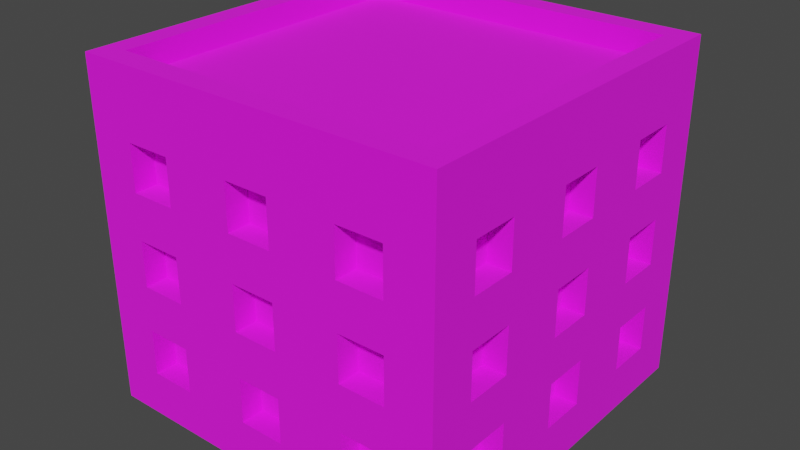 # Source: Building_2_Red_.blend  (saved by Blender 3.3.6; exported with 4.5.12 LTS)
import bpy
from mathutils import Matrix  # noqa: F401  (used for matrix-valued properties, if any)

bpy.ops.wm.read_factory_settings(use_empty=True)
scene = bpy.context.scene
scene.name = 'Scene'

# ---- collections
col_collection = bpy.data.collections.new('Collection'); scene.collection.children.link(col_collection)

# ---- images (referenced by path relative to the original .blend; pixels are not part of the script)
import os
ASSET_DIR = os.environ.get("B2B_ASSET_DIR", "")  # directory of the original .blend (textures are referenced by path, not embedded)
HERE = os.path.dirname(os.path.abspath(__file__))  # packed textures are extracted next to this script under _unpacked/

def load_image(name, relpath, width, height, colorspace="sRGB"):
    """Load a texture the original file referenced (path relative to the .blend, or extracted next to this script)."""
    p = next((c for c in (os.path.join(HERE, relpath), os.path.join(ASSET_DIR, relpath)) if relpath and os.path.exists(c)), "")
    if p:
        img = bpy.data.images.load(p, check_existing=True)
        img.name = name
    else:  # same state as the original file: an image datablock whose file is absent (Cycles renders it pink)
        img = bpy.data.images.new(name, width, height)
        img.source = "FILE"
        img.filepath = "//" + (relpath or name)
    img.colorspace_settings.name = colorspace
    return img
img_color_png = load_image('Color.png', 'Color.png', 1024, 1024, 'sRGB')

# ---- materials (node trees are filled in below, after node groups)
mat_texture = bpy.data.materials.new('Texture')
mat_texture.use_transparent_shadow = False

# ---- material node trees
mat_texture.use_nodes = True; mat_texture.node_tree.nodes.clear()
_N = mat_texture.node_tree.nodes; _L = mat_texture.node_tree.links
n0 = _N.new('ShaderNodeBsdfPrincipled'); n0.name = 'Principled BSDF'; n0.location = (10, 300)
n0.distribution = 'GGX'
n0.subsurface_method = 'RANDOM_WALK_SKIN'
n0.inputs[2].default_value = 1.0
n0.inputs[3].default_value = 1.45
n0.inputs[27].default_value = (0.0, 0.0, 0.0, 1.0)
n0.inputs[28].default_value = 1.0
n1 = _N.new('ShaderNodeOutputMaterial'); n1.name = 'Material Output'; n1.location = (300, 300)
n2 = _N.new('ShaderNodeTexImage'); n2.name = 'Image Texture'; n2.location = (-280, 280)
n2.image = img_color_png
_L.new(n0.outputs[0], n1.inputs[0])
_L.new(n2.outputs[0], n0.inputs[0])
n1.is_active_output = True

# ---- world
world_world = bpy.data.worlds.new('World'); scene.world = world_world
world_world.use_nodes = True; world_world.node_tree.nodes.clear()
_N = world_world.node_tree.nodes; _L = world_world.node_tree.links
n0 = _N.new('ShaderNodeOutputWorld'); n0.name = 'World Output'; n0.location = (300, 300)
n1 = _N.new('ShaderNodeBackground'); n1.name = 'Background'; n1.location = (10, 300)
n1.inputs[0].default_value = (0.05088, 0.05088, 0.05088, 1.0)
_L.new(n1.outputs[0], n0.inputs[0])
n0.is_active_output = True
world_world.color = (0.05088, 0.05088, 0.05088)
world_world.use_sun_shadow = False
world_world.sun_shadow_jitter_overblur = 0.0

# ---- meshes
me_cube_145 = bpy.data.meshes.new('Cube.145')
me_cube_145.from_pydata([(-0.8, -0.8, 0.0), (-0.7, -0.7, 1.4), (0.0, -0.8, 0.0), (0.0, -0.7, 1.4), (-0.8, 0.0, 0.0), (-0.7, 0.0, 1.4), (-0.4, -0.7, 1.0), (-0.4, -0.7, 1.2), (-0.6, -0.7, 1.0), (-0.7, -0.4, 1.0), (-0.7, -0.4, 1.2), (-0.6, -0.7, 1.2), (-0.4, -0.7, 0.6), (-0.4, -0.7, 0.8), (-0.6, -0.7, 0.6), (-0.7, -0.6, 1.0), (-0.7, -0.6, 1.2), (-0.6, -0.7, 0.8), (-0.4, -0.7, 0.2), (-0.4, -0.7, 0.4), (-0.6, -0.7, 0.2), (-0.6, -0.7, 0.4), (-0.6, -0.8, 1.0), (-0.6, -0.8, 1.2), (-0.4, -0.8, 0.6), (-0.4, -0.8, 0.8), (-0.4, -0.8, 1.0), (-0.4, -0.8, 1.2), (0.0, -0.8, 0.2), (-0.7, -0.4, 0.6), (-0.7, -0.4, 0.8), (0.0, -0.8, 0.4), (-0.1, -0.8, 0.4), (-0.1, -0.8, 0.6), (0.0, -0.8, 0.6), (-0.7, -0.6, 0.6), (-0.7, -0.6, 0.8), (0.0, -0.8, 0.8), (-0.1, -0.8, 0.8), (-0.1, -0.8, 1.0), (0.0, -0.8, 1.0), (0.0, -0.8, 1.2), (-0.1, -0.8, 1.2), (-0.1, -0.8, 0.2), (-0.6, -0.8, 0.2), (-0.6, -0.8, 0.4), (-0.6, -0.8, 0.6), (-0.6, -0.8, 0.8), (-0.4, -0.8, 0.4), (-0.7, -0.4, 0.2), (-0.4, -0.8, 0.2), (-0.7, -0.4, 0.4), (-0.5, -0.8, 0.4), (-0.5, -0.8, 0.6), (-0.7, -0.6, 0.2), (-0.7, -0.6, 0.4), (-0.8, -0.6, 0.2), (-0.8, -0.6, 0.4), (-0.8, -0.6, 0.6), (-0.8, -0.6, 1.0), (-0.8, -0.6, 0.8), (-0.8, -0.6, 1.2), (-0.8, -0.4, 0.6), (-0.8, -0.1, 1.2), (-0.8, -0.4, 1.0), (-0.8, -0.4, 1.2), (-0.8, -0.4, 0.8), (-0.8, -0.4, 0.2), (-0.8, -0.1, 0.4), (-0.8, -0.1, 0.6), (-0.8, -0.4, 0.4), (-0.8, -0.1, 0.2), (-0.8, -0.1, 1.0), (-0.8, -0.1, 0.8), (-0.8, 0.0, 0.8), (-0.8, 0.0, 1.0), (-0.8, 0.0, 1.2), (-0.8, 0.0, 0.2), (-0.8, 0.0, 0.4), (-0.8, 0.0, 0.6), (-0.7, -0.1, 1.2), (-0.7, -0.1, 0.4), (-0.7, -0.1, 0.6), (-0.7, -0.1, 0.2), (-0.7, -0.1, 1.0), (-0.7, -0.1, 0.8), (-0.7, 0.0, 0.8), (-0.7, 0.0, 1.0), (-0.7, 0.0, 1.2), (-0.7, 0.0, 0.2), (-0.7, 0.0, 0.4), (-0.7, 0.0, 0.6), (0.0, -0.7, 0.2), (0.0, -0.7, 0.4), (-0.1, -0.7, 0.4), (-0.1, -0.7, 0.6), (0.0, -0.7, 0.6), (0.0, -0.7, 0.8), (-0.1, -0.7, 0.8), (-0.1, -0.7, 1.0), (0.0, -0.7, 1.0), (0.0, -0.7, 1.2), (-0.1, -0.7, 1.2), (-0.1, -0.7, 0.2), (0.8, -0.8, 0.0), (0.7, -0.7, 1.4), (0.8, 0.0, 0.0), (0.7, 0.0, 1.4), (0.4, -0.7, 1.0), (0.4, -0.7, 1.2), (0.6, -0.7, 1.0), (0.7, -0.4, 1.0), (0.7, -0.4, 1.2), (0.6, -0.7, 1.2), (0.4, -0.7, 0.6), (0.4, -0.7, 0.8), (0.6, -0.7, 0.6), (0.7, -0.6, 1.0), (0.7, -0.6, 1.2), (0.6, -0.7, 0.8), (0.4, -0.7, 0.2), (0.4, -0.7, 0.4), (0.6, -0.7, 0.2), (0.6, -0.7, 0.4), (0.6, -0.8, 1.0), (0.6, -0.8, 1.2), (0.4, -0.8, 0.6), (0.4, -0.8, 0.8), (0.4, -0.8, 1.0), (0.4, -0.8, 1.2), (0.7, -0.4, 0.6), (0.7, -0.4, 0.8), (0.1, -0.8, 0.4), (0.1, -0.8, 0.6), (0.7, -0.6, 0.6), (0.7, -0.6, 0.8), (0.1, -0.8, 0.8), (0.1, -0.8, 1.0), (0.1, -0.8, 1.2), (0.1, -0.8, 0.2), (0.6, -0.8, 0.2), (0.6, -0.8, 0.4), (0.6, -0.8, 0.6), (0.6, -0.8, 0.8), (0.4, -0.8, 0.4), (0.7, -0.4, 0.2), (0.4, -0.8, 0.2), (0.7, -0.4, 0.4), (0.5, -0.8, 0.4), (0.5, -0.8, 0.6), (0.7, -0.6, 0.2), (0.7, -0.6, 0.4), (0.8, -0.6, 0.2), (0.8, -0.6, 0.4), (0.8, -0.6, 0.6), (0.8, -0.6, 1.0), (0.8, -0.6, 0.8), (0.8, -0.6, 1.2), (0.8, -0.4, 0.6), (0.8, -0.1, 1.2), (0.8, -0.4, 1.0), (0.8, -0.4, 1.2), (0.8, -0.4, 0.8), (0.8, -0.4, 0.2), (0.8, -0.1, 0.4), (0.8, -0.1, 0.6), (0.8, -0.4, 0.4), (0.8, -0.1, 0.2), (0.8, -0.1, 1.0), (0.8, -0.1, 0.8), (0.8, 0.0, 0.8), (0.8, 0.0, 1.0), (0.8, 0.0, 1.2), (0.8, 0.0, 0.2), (0.8, 0.0, 0.4), (0.8, 0.0, 0.6), (0.7, -0.1, 1.2), (0.7, -0.1, 0.4), (0.7, -0.1, 0.6), (0.7, -0.1, 0.2), (0.7, -0.1, 1.0), (0.7, -0.1, 0.8), (0.7, 0.0, 0.8), (0.7, 0.0, 1.0), (0.7, 0.0, 1.2), (0.7, 0.0, 0.2), (0.7, 0.0, 0.4), (0.7, 0.0, 0.6), (0.1, -0.7, 0.4), (0.1, -0.7, 0.6), (0.1, -0.7, 0.8), (0.1, -0.7, 1.0), (0.1, -0.7, 1.2), (0.1, -0.7, 0.2), (-0.8, 0.8, 0.0), (-0.7, 0.7, 1.4), (0.0, 0.8, 0.0), (0.0, 0.7, 1.4), (-0.4, 0.7, 1.0), (-0.4, 0.7, 1.2), (-0.6, 0.7, 1.0), (-0.7, 0.4, 1.0), (-0.7, 0.4, 1.2), (-0.6, 0.7, 1.2), (-0.4, 0.7, 0.6), (-0.4, 0.7, 0.8), (-0.6, 0.7, 0.6), (-0.7, 0.6, 1.0), (-0.7, 0.6, 1.2), (-0.6, 0.7, 0.8), (-0.4, 0.7, 0.2), (-0.4, 0.7, 0.4), (-0.6, 0.7, 0.2), (-0.6, 0.7, 0.4), (-0.6, 0.8, 1.0), (-0.6, 0.8, 1.2), (-0.4, 0.8, 0.6), (-0.4, 0.8, 0.8), (-0.4, 0.8, 1.0), (-0.4, 0.8, 1.2), (0.0, 0.8, 0.2), (-0.7, 0.4, 0.6), (-0.7, 0.4, 0.8), (0.0, 0.8, 0.4), (-0.1, 0.8, 0.4), (-0.1, 0.8, 0.6), (0.0, 0.8, 0.6), (-0.7, 0.6, 0.6), (-0.7, 0.6, 0.8), (0.0, 0.8, 0.8), (-0.1, 0.8, 0.8), (-0.1, 0.8, 1.0), (0.0, 0.8, 1.0), (0.0, 0.8, 1.2), (-0.1, 0.8, 1.2), (-0.1, 0.8, 0.2), (-0.6, 0.8, 0.2), (-0.6, 0.8, 0.4), (-0.6, 0.8, 0.6), (-0.6, 0.8, 0.8), (-0.4, 0.8, 0.4), (-0.7, 0.4, 0.2), (-0.4, 0.8, 0.2), (-0.7, 0.4, 0.4), (-0.5, 0.8, 0.4), (-0.5, 0.8, 0.6), (-0.7, 0.6, 0.2), (-0.7, 0.6, 0.4), (-0.8, 0.6, 0.2), (-0.8, 0.6, 0.4), (-0.8, 0.6, 0.6), (-0.8, 0.6, 1.0), (-0.8, 0.6, 0.8), (-0.8, 0.6, 1.2), (-0.8, 0.4, 0.6), (-0.8, 0.1, 1.2), (-0.8, 0.4, 1.0), (-0.8, 0.4, 1.2), (-0.8, 0.4, 0.8), (-0.8, 0.4, 0.2), (-0.8, 0.1, 0.4), (-0.8, 0.1, 0.6), (-0.8, 0.4, 0.4), (-0.8, 0.1, 0.2), (-0.8, 0.1, 1.0), (-0.8, 0.1, 0.8), (-0.7, 0.1, 1.2), (-0.7, 0.1, 0.4), (-0.7, 0.1, 0.6), (-0.7, 0.1, 0.2), (-0.7, 0.1, 1.0), (-0.7, 0.1, 0.8), (0.0, 0.7, 0.2), (0.0, 0.7, 0.4), (-0.1, 0.7, 0.4), (-0.1, 0.7, 0.6), (0.0, 0.7, 0.6), (0.0, 0.7, 0.8), (-0.1, 0.7, 0.8), (-0.1, 0.7, 1.0), (0.0, 0.7, 1.0), (0.0, 0.7, 1.2), (-0.1, 0.7, 1.2), (-0.1, 0.7, 0.2), (0.8, 0.8, 0.0), (0.7, 0.7, 1.4), (0.4, 0.7, 1.0), (0.4, 0.7, 1.2), (0.6, 0.7, 1.0), (0.7, 0.4, 1.0), (0.7, 0.4, 1.2), (0.6, 0.7, 1.2), (0.4, 0.7, 0.6), (0.4, 0.7, 0.8), (0.6, 0.7, 0.6), (0.7, 0.6, 1.0), (0.7, 0.6, 1.2), (0.6, 0.7, 0.8), (0.4, 0.7, 0.2), (0.4, 0.7, 0.4), (0.6, 0.7, 0.2), (0.6, 0.7, 0.4), (0.6, 0.8, 1.0), (0.6, 0.8, 1.2), (0.4, 0.8, 0.6), (0.4, 0.8, 0.8), (0.4, 0.8, 1.0), (0.4, 0.8, 1.2), (0.7, 0.4, 0.6), (0.7, 0.4, 0.8), (0.1, 0.8, 0.4), (0.1, 0.8, 0.6), (0.7, 0.6, 0.6), (0.7, 0.6, 0.8), (0.1, 0.8, 0.8), (0.1, 0.8, 1.0), (0.1, 0.8, 1.2), (0.1, 0.8, 0.2), (0.6, 0.8, 0.2), (0.6, 0.8, 0.4), (0.6, 0.8, 0.6), (0.6, 0.8, 0.8), (0.4, 0.8, 0.4), (0.7, 0.4, 0.2), (0.4, 0.8, 0.2), (0.7, 0.4, 0.4), (0.5, 0.8, 0.4), (0.5, 0.8, 0.6), (0.7, 0.6, 0.2), (0.7, 0.6, 0.4), (0.8, 0.6, 0.2), (0.8, 0.6, 0.4), (0.8, 0.6, 0.6), (0.8, 0.6, 1.0), (0.8, 0.6, 0.8), (0.8, 0.6, 1.2), (0.8, 0.4, 0.6), (0.8, 0.1, 1.2), (0.8, 0.4, 1.0), (0.8, 0.4, 1.2), (0.8, 0.4, 0.8), (0.8, 0.4, 0.2), (0.8, 0.1, 0.4), (0.8, 0.1, 0.6), (0.8, 0.4, 0.4), (0.8, 0.1, 0.2), (0.8, 0.1, 1.0), (0.8, 0.1, 0.8), (0.7, 0.1, 1.2), (0.7, 0.1, 0.4), (0.7, 0.1, 0.6), (0.7, 0.1, 0.2), (0.7, 0.1, 1.0), (0.7, 0.1, 0.8), (0.1, 0.7, 0.4), (0.1, 0.7, 0.6), (0.1, 0.7, 0.8), (0.1, 0.7, 1.0), (0.1, 0.7, 1.2), (0.1, 0.7, 0.2), (-0.8, -0.8, 1.4), (0.0, -0.8, 1.4), (-0.8, 0.0, 1.4), (0.8, -0.8, 1.4), (0.8, 0.0, 1.4), (-0.8, 0.8, 1.4), (0.0, 0.8, 1.4), (0.8, 0.8, 1.4), (-0.8, -0.8, 1.5), (1.738e-08, -0.8, 1.5), (-0.8, 0.0, 1.5), (0.8, -0.8, 1.5), (0.8, 0.0, 1.5), (-0.8, 0.8, 1.5), (1.738e-08, 0.8, 1.5), (0.8, 0.8, 1.5), (-0.7, -0.7, 1.5), (1.738e-08, -0.7, 1.5), (-0.7, 0.0, 1.5), (0.7, -0.7, 1.5), (0.7, 0.0, 1.5), (-0.7, 0.7, 1.5), (1.738e-08, 0.7, 1.5), (0.7, 0.7, 1.5)], [], [(25, 26, 22, 23, 360, 0, 2, 28, 43, 32, 31, 34, 33, 24, 53, 52, 48, 50, 44, 45, 46, 47), (41, 361, 360, 23, 27, 26, 25, 24, 33, 38, 37, 40, 39, 42), (52, 53, 46, 45), (69, 79, 78, 68, 70, 57, 58, 62, 66, 64, 65, 61, 360, 362, 76, 63, 72, 75, 74, 73), (4, 0, 360, 61, 59, 64, 66, 60, 58, 57, 56, 67, 70, 68, 71, 77), (7, 6, 26, 27), (8, 11, 23, 22), (8, 6, 7, 11), (26, 6, 8, 22), (23, 11, 7, 27), (13, 12, 24, 25), (14, 17, 47, 46), (14, 12, 13, 17), (53, 24, 12, 14, 46), (17, 13, 25, 47), (19, 18, 50, 48), (20, 21, 45, 44), (20, 18, 19, 21), (50, 18, 20, 44), (21, 19, 48, 52, 45), (9, 10, 65, 64), (9, 15, 16, 10), (16, 15, 59, 61), (15, 9, 64, 59), (10, 16, 61, 65), (29, 30, 66, 62), (29, 35, 36, 30), (36, 35, 58, 60), (35, 29, 62, 58), (30, 36, 60, 66), (49, 51, 70, 67), (49, 54, 55, 51), (55, 54, 56, 57), (56, 54, 49, 67), (51, 55, 57, 70), (69, 73, 85, 82), (77, 71, 83, 89), (73, 74, 86, 85), (72, 63, 80, 84), (71, 68, 81, 83), (68, 78, 90, 81), (63, 76, 88, 80), (75, 72, 84, 87), (79, 69, 82, 91), (84, 80, 88, 87), (82, 85, 86, 91), (83, 81, 90, 89), (33, 34, 96, 95), (37, 38, 98, 97), (42, 39, 99, 102), (32, 43, 103, 94), (41, 42, 102, 101), (38, 33, 95, 98), (39, 40, 100, 99), (43, 28, 92, 103), (31, 32, 94, 93), (99, 100, 101, 102), (97, 98, 95, 96), (94, 103, 92, 93), (127, 143, 142, 141, 140, 146, 144, 148, 149, 126, 133, 34, 31, 132, 139, 28, 2, 104, 363, 125, 124, 128), (41, 138, 137, 40, 37, 136, 133, 126, 127, 128, 129, 125, 363, 361), (148, 141, 142, 149), (165, 169, 170, 171, 168, 159, 172, 364, 363, 157, 161, 160, 162, 158, 154, 153, 166, 164, 174, 175), (106, 173, 167, 164, 166, 163, 152, 153, 154, 156, 162, 160, 155, 157, 363, 104), (109, 129, 128, 108), (110, 124, 125, 113), (110, 113, 109, 108), (128, 124, 110, 108), (125, 129, 109, 113), (115, 127, 126, 114), (116, 142, 143, 119), (116, 119, 115, 114), (149, 142, 116, 114, 126), (119, 143, 127, 115), (121, 144, 146, 120), (122, 140, 141, 123), (122, 123, 121, 120), (146, 140, 122, 120), (123, 141, 148, 144, 121), (111, 160, 161, 112), (111, 112, 118, 117), (118, 157, 155, 117), (117, 155, 160, 111), (112, 161, 157, 118), (130, 158, 162, 131), (130, 131, 135, 134), (135, 156, 154, 134), (134, 154, 158, 130), (131, 162, 156, 135), (145, 163, 166, 147), (145, 147, 151, 150), (151, 153, 152, 150), (152, 163, 145, 150), (147, 166, 153, 151), (165, 178, 181, 169), (173, 185, 179, 167), (169, 181, 182, 170), (168, 180, 176, 159), (167, 179, 177, 164), (164, 177, 186, 174), (159, 176, 184, 172), (171, 183, 180, 168), (175, 187, 178, 165), (180, 183, 184, 176), (178, 187, 182, 181), (179, 185, 186, 177), (133, 189, 96, 34), (37, 97, 190, 136), (138, 192, 191, 137), (132, 188, 193, 139), (41, 101, 192, 138), (136, 190, 189, 133), (137, 191, 100, 40), (139, 193, 92, 28), (31, 93, 188, 132), (191, 192, 101, 100), (97, 96, 189, 190), (188, 93, 92, 193), (217, 239, 238, 237, 236, 242, 240, 244, 245, 216, 225, 226, 223, 224, 235, 220, 196, 194, 365, 215, 214, 218), (233, 234, 231, 232, 229, 230, 225, 216, 217, 218, 219, 215, 365, 366), (244, 237, 238, 245), (261, 265, 74, 75, 264, 255, 76, 362, 365, 253, 257, 256, 258, 254, 250, 249, 262, 260, 78, 79), (4, 77, 263, 260, 262, 259, 248, 249, 250, 252, 258, 256, 251, 253, 365, 194), (199, 219, 218, 198), (200, 214, 215, 203), (200, 203, 199, 198), (218, 214, 200, 198), (215, 219, 199, 203), (205, 217, 216, 204), (206, 238, 239, 209), (206, 209, 205, 204), (245, 238, 206, 204, 216), (209, 239, 217, 205), (211, 240, 242, 210), (212, 236, 237, 213), (212, 213, 211, 210), (242, 236, 212, 210), (213, 237, 244, 240, 211), (201, 256, 257, 202), (201, 202, 208, 207), (208, 253, 251, 207), (207, 251, 256, 201), (202, 257, 253, 208), (221, 254, 258, 222), (221, 222, 228, 227), (228, 252, 250, 227), (227, 250, 254, 221), (222, 258, 252, 228), (241, 259, 262, 243), (241, 243, 247, 246), (247, 249, 248, 246), (248, 259, 241, 246), (243, 262, 249, 247), (261, 268, 271, 265), (77, 89, 269, 263), (265, 271, 86, 74), (264, 270, 266, 255), (263, 269, 267, 260), (260, 267, 90, 78), (255, 266, 88, 76), (75, 87, 270, 264), (79, 91, 268, 261), (270, 87, 88, 266), (268, 91, 86, 271), (269, 89, 90, 267), (225, 275, 276, 226), (229, 277, 278, 230), (234, 282, 279, 231), (224, 274, 283, 235), (233, 281, 282, 234), (230, 278, 275, 225), (231, 279, 280, 232), (235, 283, 272, 220), (223, 273, 274, 224), (279, 282, 281, 280), (277, 276, 275, 278), (274, 273, 272, 283), (305, 306, 302, 303, 367, 284, 196, 220, 317, 310, 223, 226, 311, 304, 327, 326, 322, 324, 318, 319, 320, 321), (233, 366, 367, 303, 307, 306, 305, 304, 311, 314, 229, 232, 315, 316), (326, 327, 320, 319), (343, 175, 174, 342, 344, 331, 332, 336, 340, 338, 339, 335, 367, 364, 172, 337, 346, 171, 170, 347), (106, 284, 367, 335, 333, 338, 340, 334, 332, 331, 330, 341, 344, 342, 345, 173), (287, 286, 306, 307), (288, 291, 303, 302), (288, 286, 287, 291), (306, 286, 288, 302), (303, 291, 287, 307), (293, 292, 304, 305), (294, 297, 321, 320), (294, 292, 293, 297), (327, 304, 292, 294, 320), (297, 293, 305, 321), (299, 298, 324, 322), (300, 301, 319, 318), (300, 298, 299, 301), (324, 298, 300, 318), (301, 299, 322, 326, 319), (289, 290, 339, 338), (289, 295, 296, 290), (296, 295, 333, 335), (295, 289, 338, 333), (290, 296, 335, 339), (308, 309, 340, 336), (308, 312, 313, 309), (313, 312, 332, 334), (312, 308, 336, 332), (309, 313, 334, 340), (323, 325, 344, 341), (323, 328, 329, 325), (329, 328, 330, 331), (330, 328, 323, 341), (325, 329, 331, 344), (343, 347, 353, 350), (173, 345, 351, 185), (347, 170, 182, 353), (346, 337, 348, 352), (345, 342, 349, 351), (342, 174, 186, 349), (337, 172, 184, 348), (171, 346, 352, 183), (175, 343, 350, 187), (352, 348, 184, 183), (350, 353, 182, 187), (351, 349, 186, 185), (311, 226, 276, 355), (229, 314, 356, 277), (316, 315, 357, 358), (310, 317, 359, 354), (233, 316, 358, 281), (314, 311, 355, 356), (315, 232, 280, 357), (317, 220, 272, 359), (223, 310, 354, 273), (357, 280, 281, 358), (277, 356, 355, 276), (354, 359, 272, 273), (5, 1, 3, 105, 107, 285, 197, 195), (360, 361, 369, 368), (380, 379, 371, 372, 375, 383), (107, 105, 379, 380), (364, 367, 375, 372), (105, 3, 377, 379), (381, 382, 383, 375, 374, 373), (376, 378, 381, 373, 370, 368), (377, 376, 368, 369, 371, 379), (1, 5, 378, 376), (361, 363, 371, 369), (195, 197, 382, 381), (362, 360, 368, 370), (5, 195, 381, 378), (366, 365, 373, 374), (363, 364, 372, 371), (197, 285, 383, 382), (285, 107, 380, 383), (3, 1, 376, 377), (365, 362, 370, 373), (367, 366, 374, 375)])
_uv = me_cube_145.uv_layers.new(name='UVMap')
_uv.uv.foreach_set('vector', [0.2303, 0.9131, 0.2303, 0.9131, 0.2303, 0.9131, 0.2303, 0.9131, 0.2303, 0.9131, 0.2303, 0.9131, 0.2303, 0.9131, 0.2303, 0.9131, 0.2303, 0.9131, 0.2303, 0.9131, 0.2303, 0.9131, 0.2303, 0.9131, 0.2303, 0.9131, 0.2303, 0.9131, 0.2303, 0.9131, 0.2303, 0.9131, 0.2303, 0.9131, 0.2303, 0.9131, 0.2303, 0.9131, 0.2303, 0.9131, 0.2303, 0.9131, 0.2303, 0.9131, 0.2303, 0.9131, 0.2303, 0.9131, 0.2303, 0.9131, 0.2303, 0.9131, 0.2303, 0.9131, 0.2303, 0.9131, 0.2303, 0.9131, 0.2303, 0.9131, 0.2303, 0.9131, 0.2303, 0.9131, 0.2303, 0.9131, 0.2303, 0.9131, 0.2303, 0.9131, 0.2303, 0.9131, 0.2303, 0.9131, 0.2303, 0.9131, 0.2303, 0.9131, 0.2303, 0.9131, 0.2303, 0.9131, 0.2303, 0.9131, 0.2303, 0.9131, 0.2303, 0.9131, 0.2303, 0.9131, 0.2303, 0.9131, 0.2303, 0.9131, 0.2303, 0.9131, 0.2303, 0.9131, 0.2303, 0.9131, 0.2303, 0.9131, 0.2303, 0.9131, 0.2303, 0.9131, 0.2303, 0.9131, 0.2303, 0.9131, 0.2303, 0.9131, 0.2303, 0.9131, 0.2303, 0.9131, 0.2303, 0.9131, 0.2303, 0.9131, 0.2303, 0.9131, 0.2303, 0.9131, 0.2303, 0.9131, 0.2303, 0.9131, 0.2303, 0.9131, 0.2303, 0.9131, 0.2303, 0.9131, 0.2303, 0.9131, 0.2303, 0.9131, 0.2303, 0.9131, 0.2303, 0.9131, 0.2303, 0.9131, 0.2303, 0.9131, 0.2303, 0.9131, 0.2303, 0.9131, 0.2303, 0.9131, 0.2303, 0.9131, 0.2303, 0.9131, 0.2303, 0.9131, 0.2303, 0.9131, 0.2303, 0.9131, 0.2303, 0.9131, 0.2303, 0.9131, 0.2303, 0.9131, 0.815, 0.7483, 0.815, 0.7483, 0.815, 0.7483, 0.815, 0.7483, 0.2303, 0.9131, 0.2303, 0.9131, 0.2303, 0.9131, 0.2303, 0.9131, 0.2303, 0.9131, 0.2303, 0.9131, 0.2303, 0.9131, 0.2303, 0.9131, 0.2303, 0.9131, 0.2303, 0.9131, 0.2303, 0.9131, 0.2303, 0.9131, 0.2303, 0.9131, 0.2303, 0.9131, 0.2303, 0.9131, 0.2303, 0.9131, 0.815, 0.7483, 0.815, 0.7483, 0.815, 0.7483, 0.815, 0.7483, 0.2303, 0.9131, 0.2303, 0.9131, 0.2303, 0.9131, 0.2303, 0.9131, 0.2303, 0.9131, 0.2303, 0.9131, 0.2303, 0.9131, 0.2303, 0.9131, 0.2303, 0.9131, 0.2303, 0.9131, 0.2303, 0.9131, 0.2303, 0.9131, 0.2303, 0.9131, 0.2303, 0.9131, 0.2303, 0.9131, 0.2303, 0.9131, 0.2303, 0.9131, 0.815, 0.7483, 0.815, 0.7483, 0.815, 0.7483, 0.815, 0.7483, 0.2303, 0.9131, 0.2303, 0.9131, 0.2303, 0.9131, 0.2303, 0.9131, 0.2303, 0.9131, 0.2303, 0.9131, 0.2303, 0.9131, 0.2303, 0.9131, 0.2303, 0.9131, 0.2303, 0.9131, 0.2303, 0.9131, 0.2303, 0.9131, 0.2303, 0.9131, 0.8164, 0.7459, 0.8164, 0.7459, 0.8164, 0.7459, 0.8164, 0.7459, 0.2303, 0.9131, 0.2303, 0.9131, 0.2303, 0.9131, 0.2303, 0.9131, 0.2303, 0.9131, 0.2303, 0.9131, 0.2303, 0.9131, 0.2303, 0.9131, 0.2303, 0.9131, 0.2303, 0.9131, 0.2303, 0.9131, 0.2303, 0.9131, 0.2303, 0.9131, 0.2303, 0.9131, 0.2303, 0.9131, 0.2303, 0.9131, 0.8164, 0.7459, 0.8164, 0.7459, 0.8164, 0.7459, 0.8164, 0.7459, 0.2303, 0.9131, 0.2303, 0.9131, 0.2303, 0.9131, 0.2303, 0.9131, 0.2303, 0.9131, 0.2303, 0.9131, 0.2303, 0.9131, 0.2303, 0.9131, 0.2303, 0.9131, 0.2303, 0.9131, 0.2303, 0.9131, 0.2303, 0.9131, 0.2303, 0.9131, 0.2303, 0.9131, 0.2303, 0.9131, 0.2303, 0.9131, 0.8164, 0.7459, 0.8164, 0.7459, 0.8164, 0.7459, 0.8164, 0.7459, 0.2303, 0.9131, 0.2303, 0.9131, 0.2303, 0.9131, 0.2303, 0.9131, 0.2303, 0.9131, 0.2303, 0.9131, 0.2303, 0.9131, 0.2303, 0.9131, 0.2303, 0.9131, 0.2303, 0.9131, 0.2303, 0.9131, 0.2303, 0.9131, 0.2303, 0.9131, 0.2303, 0.9131, 0.2303, 0.9131, 0.2303, 0.9131, 0.2303, 0.9131, 0.2303, 0.9131, 0.2303, 0.9131, 0.2303, 0.9131, 0.2303, 0.9131, 0.2303, 0.9131, 0.2303, 0.9131, 0.2303, 0.9131, 0.2303, 0.9131, 0.2303, 0.9131, 0.2303, 0.9131, 0.2303, 0.9131, 0.2303, 0.9131, 0.2303, 0.9131, 0.2303, 0.9131, 0.2303, 0.9131, 0.2303, 0.9131, 0.2303, 0.9131, 0.2303, 0.9131, 0.2303, 0.9131, 0.2303, 0.9131, 0.2303, 0.9131, 0.2303, 0.9131, 0.2303, 0.9131, 0.2303, 0.9131, 0.2303, 0.9131, 0.2303, 0.9131, 0.2303, 0.9131, 0.2303, 0.9131, 0.2303, 0.9131, 0.2303, 0.9131, 0.2303, 0.9131, 0.8164, 0.7459, 0.8164, 0.7459, 0.8164, 0.7459, 0.8164, 0.7459, 0.8164, 0.7459, 0.8164, 0.7459, 0.8164, 0.7459, 0.8164, 0.7459, 0.8164, 0.7459, 0.8164, 0.7459, 0.8164, 0.7459, 0.8164, 0.7459, 0.2303, 0.9131, 0.2303, 0.9131, 0.2303, 0.9131, 0.2303, 0.9131, 0.2303, 0.9131, 0.2303, 0.9131, 0.2303, 0.9131, 0.2303, 0.9131, 0.2303, 0.9131, 0.2303, 0.9131, 0.2303, 0.9131, 0.2303, 0.9131, 0.2303, 0.9131, 0.2303, 0.9131, 0.2303, 0.9131, 0.2303, 0.9131, 0.2303, 0.9131, 0.2303, 0.9131, 0.2303, 0.9131, 0.2303, 0.9131, 0.2303, 0.9131, 0.2303, 0.9131, 0.2303, 0.9131, 0.2303, 0.9131, 0.2303, 0.9131, 0.2303, 0.9131, 0.2303, 0.9131, 0.2303, 0.9131, 0.2303, 0.9131, 0.2303, 0.9131, 0.2303, 0.9131, 0.2303, 0.9131, 0.2303, 0.9131, 0.2303, 0.9131, 0.2303, 0.9131, 0.2303, 0.9131, 0.815, 0.7483, 0.815, 0.7483, 0.815, 0.7483, 0.815, 0.7483, 0.815, 0.7483, 0.815, 0.7483, 0.815, 0.7483, 0.815, 0.7483, 0.815, 0.7483, 0.815, 0.7483, 0.815, 0.7483, 0.815, 0.7483, 0.2303, 0.9131, 0.2303, 0.9131, 0.2303, 0.9131, 0.2303, 0.9131, 0.2303, 0.9131, 0.2303, 0.9131, 0.2303, 0.9131, 0.2303, 0.9131, 0.2303, 0.9131, 0.2303, 0.9131, 0.2303, 0.9131, 0.2303, 0.9131, 0.2303, 0.9131, 0.2303, 0.9131, 0.2303, 0.9131, 0.2303, 0.9131, 0.2303, 0.9131, 0.2303, 0.9131, 0.2303, 0.9131, 0.2303, 0.9131, 0.2303, 0.9131, 0.2303, 0.9131, 0.2303, 0.9131, 0.2303, 0.9131, 0.2303, 0.9131, 0.2303, 0.9131, 0.2303, 0.9131, 0.2303, 0.9131, 0.2303, 0.9131, 0.2303, 0.9131, 0.2303, 0.9131, 0.2303, 0.9131, 0.2303, 0.9131, 0.2303, 0.9131, 0.2303, 0.9131, 0.2303, 0.9131, 0.2303, 0.9131, 0.2303, 0.9131, 0.2303, 0.9131, 0.2303, 0.9131, 0.2303, 0.9131, 0.2303, 0.9131, 0.2303, 0.9131, 0.2303, 0.9131, 0.2303, 0.9131, 0.2303, 0.9131, 0.2303, 0.9131, 0.2303, 0.9131, 0.2303, 0.9131, 0.2303, 0.9131, 0.2303, 0.9131, 0.2303, 0.9131, 0.2303, 0.9131, 0.2303, 0.9131, 0.2303, 0.9131, 0.2303, 0.9131, 0.2303, 0.9131, 0.2303, 0.9131, 0.2303, 0.9131, 0.2303, 0.9131, 0.2303, 0.9131, 0.2303, 0.9131, 0.2303, 0.9131, 0.2303, 0.9131, 0.2303, 0.9131, 0.2303, 0.9131, 0.2303, 0.9131, 0.2303, 0.9131, 0.2303, 0.9131, 0.2303, 0.9131, 0.2303, 0.9131, 0.2303, 0.9131, 0.2303, 0.9131, 0.2303, 0.9131, 0.2303, 0.9131, 0.2303, 0.9131, 0.2303, 0.9131, 0.2303, 0.9131, 0.2303, 0.9131, 0.2303, 0.9131, 0.2303, 0.9131, 0.2303, 0.9131, 0.2303, 0.9131, 0.2303, 0.9131, 0.815, 0.7483, 0.815, 0.7483, 0.815, 0.7483, 0.815, 0.7483, 0.2303, 0.9131, 0.2303, 0.9131, 0.2303, 0.9131, 0.2303, 0.9131, 0.2303, 0.9131, 0.2303, 0.9131, 0.2303, 0.9131, 0.2303, 0.9131, 0.2303, 0.9131, 0.2303, 0.9131, 0.2303, 0.9131, 0.2303, 0.9131, 0.2303, 0.9131, 0.2303, 0.9131, 0.2303, 0.9131, 0.2303, 0.9131, 0.815, 0.7483, 0.815, 0.7483, 0.815, 0.7483, 0.815, 0.7483, 0.2303, 0.9131, 0.2303, 0.9131, 0.2303, 0.9131, 0.2303, 0.9131, 0.2303, 0.9131, 0.2303, 0.9131, 0.2303, 0.9131, 0.2303, 0.9131, 0.2303, 0.9131, 0.2303, 0.9131, 0.2303, 0.9131, 0.2303, 0.9131, 0.2303, 0.9131, 0.2303, 0.9131, 0.2303, 0.9131, 0.2303, 0.9131, 0.2303, 0.9131, 0.815, 0.7483, 0.815, 0.7483, 0.815, 0.7483, 0.815, 0.7483, 0.2303, 0.9131, 0.2303, 0.9131, 0.2303, 0.9131, 0.2303, 0.9131, 0.2303, 0.9131, 0.2303, 0.9131, 0.2303, 0.9131, 0.2303, 0.9131, 0.2303, 0.9131, 0.2303, 0.9131, 0.2303, 0.9131, 0.2303, 0.9131, 0.2303, 0.9131, 0.8164, 0.7459, 0.8164, 0.7459, 0.8164, 0.7459, 0.8164, 0.7459, 0.2303, 0.9131, 0.2303, 0.9131, 0.2303, 0.9131, 0.2303, 0.9131, 0.2303, 0.9131, 0.2303, 0.9131, 0.2303, 0.9131, 0.2303, 0.9131, 0.2303, 0.9131, 0.2303, 0.9131, 0.2303, 0.9131, 0.2303, 0.9131, 0.2303, 0.9131, 0.2303, 0.9131, 0.2303, 0.9131, 0.2303, 0.9131, 0.8164, 0.7459, 0.8164, 0.7459, 0.8164, 0.7459, 0.8164, 0.7459, 0.2303, 0.9131, 0.2303, 0.9131, 0.2303, 0.9131, 0.2303, 0.9131, 0.2303, 0.9131, 0.2303, 0.9131, 0.2303, 0.9131, 0.2303, 0.9131, 0.2303, 0.9131, 0.2303, 0.9131, 0.2303, 0.9131, 0.2303, 0.9131, 0.2303, 0.9131, 0.2303, 0.9131, 0.2303, 0.9131, 0.2303, 0.9131, 0.8164, 0.7459, 0.8164, 0.7459, 0.8164, 0.7459, 0.8164, 0.7459, 0.2303, 0.9131, 0.2303, 0.9131, 0.2303, 0.9131, 0.2303, 0.9131, 0.2303, 0.9131, 0.2303, 0.9131, 0.2303, 0.9131, 0.2303, 0.9131, 0.2303, 0.9131, 0.2303, 0.9131, 0.2303, 0.9131, 0.2303, 0.9131, 0.2303, 0.9131, 0.2303, 0.9131, 0.2303, 0.9131, 0.2303, 0.9131, 0.2303, 0.9131, 0.2303, 0.9131, 0.2303, 0.9131, 0.2303, 0.9131, 0.2303, 0.9131, 0.2303, 0.9131, 0.2303, 0.9131, 0.2303, 0.9131, 0.2303, 0.9131, 0.2303, 0.9131, 0.2303, 0.9131, 0.2303, 0.9131, 0.2303, 0.9131, 0.2303, 0.9131, 0.2303, 0.9131, 0.2303, 0.9131, 0.2303, 0.9131, 0.2303, 0.9131, 0.2303, 0.9131, 0.2303, 0.9131, 0.2303, 0.9131, 0.2303, 0.9131, 0.2303, 0.9131, 0.2303, 0.9131, 0.2303, 0.9131, 0.2303, 0.9131, 0.2303, 0.9131, 0.2303, 0.9131, 0.2303, 0.9131, 0.2303, 0.9131, 0.2303, 0.9131, 0.2303, 0.9131, 0.8164, 0.7459, 0.8164, 0.7459, 0.8164, 0.7459, 0.8164, 0.7459, 0.8164, 0.7459, 0.8164, 0.7459, 0.8164, 0.7459, 0.8164, 0.7459, 0.8164, 0.7459, 0.8164, 0.7459, 0.8164, 0.7459, 0.8164, 0.7459, 0.2303, 0.9131, 0.2303, 0.9131, 0.2303, 0.9131, 0.2303, 0.9131, 0.2303, 0.9131, 0.2303, 0.9131, 0.2303, 0.9131, 0.2303, 0.9131, 0.2303, 0.9131, 0.2303, 0.9131, 0.2303, 0.9131, 0.2303, 0.9131, 0.2303, 0.9131, 0.2303, 0.9131, 0.2303, 0.9131, 0.2303, 0.9131, 0.2303, 0.9131, 0.2303, 0.9131, 0.2303, 0.9131, 0.2303, 0.9131, 0.2303, 0.9131, 0.2303, 0.9131, 0.2303, 0.9131, 0.2303, 0.9131, 0.2303, 0.9131, 0.2303, 0.9131, 0.2303, 0.9131, 0.2303, 0.9131, 0.2303, 0.9131, 0.2303, 0.9131, 0.2303, 0.9131, 0.2303, 0.9131, 0.2303, 0.9131, 0.2303, 0.9131, 0.2303, 0.9131, 0.2303, 0.9131, 0.815, 0.7483, 0.815, 0.7483, 0.815, 0.7483, 0.815, 0.7483, 0.815, 0.7483, 0.815, 0.7483, 0.815, 0.7483, 0.815, 0.7483, 0.815, 0.7483, 0.815, 0.7483, 0.815, 0.7483, 0.815, 0.7483, 0.2303, 0.9131, 0.2303, 0.9131, 0.2303, 0.9131, 0.2303, 0.9131, 0.2303, 0.9131, 0.2303, 0.9131, 0.2303, 0.9131, 0.2303, 0.9131, 0.2303, 0.9131, 0.2303, 0.9131, 0.2303, 0.9131, 0.2303, 0.9131, 0.2303, 0.9131, 0.2303, 0.9131, 0.2303, 0.9131, 0.2303, 0.9131, 0.2303, 0.9131, 0.2303, 0.9131, 0.2303, 0.9131, 0.2303, 0.9131, 0.2303, 0.9131, 0.2303, 0.9131, 0.2303, 0.9131, 0.2303, 0.9131, 0.2303, 0.9131, 0.2303, 0.9131, 0.2303, 0.9131, 0.2303, 0.9131, 0.2303, 0.9131, 0.2303, 0.9131, 0.2303, 0.9131, 0.2303, 0.9131, 0.2303, 0.9131, 0.2303, 0.9131, 0.2303, 0.9131, 0.2303, 0.9131, 0.2303, 0.9131, 0.2303, 0.9131, 0.2303, 0.9131, 0.2303, 0.9131, 0.2303, 0.9131, 0.2303, 0.9131, 0.2303, 0.9131, 0.2303, 0.9131, 0.2303, 0.9131, 0.2303, 0.9131, 0.2303, 0.9131, 0.2303, 0.9131, 0.2303, 0.9131, 0.2303, 0.9131, 0.2303, 0.9131, 0.2303, 0.9131, 0.2303, 0.9131, 0.2303, 0.9131, 0.2303, 0.9131, 0.2303, 0.9131, 0.2303, 0.9131, 0.2303, 0.9131, 0.2303, 0.9131, 0.2303, 0.9131, 0.2303, 0.9131, 0.2303, 0.9131, 0.2303, 0.9131, 0.2303, 0.9131, 0.2303, 0.9131, 0.2303, 0.9131, 0.2303, 0.9131, 0.2303, 0.9131, 0.2303, 0.9131, 0.2303, 0.9131, 0.2303, 0.9131, 0.2303, 0.9131, 0.2303, 0.9131, 0.2303, 0.9131, 0.2303, 0.9131, 0.2303, 0.9131, 0.2303, 0.9131, 0.2303, 0.9131, 0.2303, 0.9131, 0.2303, 0.9131, 0.2303, 0.9131, 0.2303, 0.9131, 0.2303, 0.9131, 0.2303, 0.9131, 0.815, 0.7483, 0.815, 0.7483, 0.815, 0.7483, 0.815, 0.7483, 0.2303, 0.9131, 0.2303, 0.9131, 0.2303, 0.9131, 0.2303, 0.9131, 0.2303, 0.9131, 0.2303, 0.9131, 0.2303, 0.9131, 0.2303, 0.9131, 0.2303, 0.9131, 0.2303, 0.9131, 0.2303, 0.9131, 0.2303, 0.9131, 0.2303, 0.9131, 0.2303, 0.9131, 0.2303, 0.9131, 0.2303, 0.9131, 0.815, 0.7483, 0.815, 0.7483, 0.815, 0.7483, 0.815, 0.7483, 0.2303, 0.9131, 0.2303, 0.9131, 0.2303, 0.9131, 0.2303, 0.9131, 0.2303, 0.9131, 0.2303, 0.9131, 0.2303, 0.9131, 0.2303, 0.9131, 0.2303, 0.9131, 0.2303, 0.9131, 0.2303, 0.9131, 0.2303, 0.9131, 0.2303, 0.9131, 0.2303, 0.9131, 0.2303, 0.9131, 0.2303, 0.9131, 0.2303, 0.9131, 0.815, 0.7483, 0.815, 0.7483, 0.815, 0.7483, 0.815, 0.7483, 0.2303, 0.9131, 0.2303, 0.9131, 0.2303, 0.9131, 0.2303, 0.9131, 0.2303, 0.9131, 0.2303, 0.9131, 0.2303, 0.9131, 0.2303, 0.9131, 0.2303, 0.9131, 0.2303, 0.9131, 0.2303, 0.9131, 0.2303, 0.9131, 0.2303, 0.9131, 0.8164, 0.7459, 0.8164, 0.7459, 0.8164, 0.7459, 0.8164, 0.7459, 0.2303, 0.9131, 0.2303, 0.9131, 0.2303, 0.9131, 0.2303, 0.9131, 0.2303, 0.9131, 0.2303, 0.9131, 0.2303, 0.9131, 0.2303, 0.9131, 0.2303, 0.9131, 0.2303, 0.9131, 0.2303, 0.9131, 0.2303, 0.9131, 0.2303, 0.9131, 0.2303, 0.9131, 0.2303, 0.9131, 0.2303, 0.9131, 0.8164, 0.7459, 0.8164, 0.7459, 0.8164, 0.7459, 0.8164, 0.7459, 0.2303, 0.9131, 0.2303, 0.9131, 0.2303, 0.9131, 0.2303, 0.9131, 0.2303, 0.9131, 0.2303, 0.9131, 0.2303, 0.9131, 0.2303, 0.9131, 0.2303, 0.9131, 0.2303, 0.9131, 0.2303, 0.9131, 0.2303, 0.9131, 0.2303, 0.9131, 0.2303, 0.9131, 0.2303, 0.9131, 0.2303, 0.9131, 0.8164, 0.7459, 0.8164, 0.7459, 0.8164, 0.7459, 0.8164, 0.7459, 0.2303, 0.9131, 0.2303, 0.9131, 0.2303, 0.9131, 0.2303, 0.9131, 0.2303, 0.9131, 0.2303, 0.9131, 0.2303, 0.9131, 0.2303, 0.9131, 0.2303, 0.9131, 0.2303, 0.9131, 0.2303, 0.9131, 0.2303, 0.9131, 0.2303, 0.9131, 0.2303, 0.9131, 0.2303, 0.9131, 0.2303, 0.9131, 0.2303, 0.9131, 0.2303, 0.9131, 0.2303, 0.9131, 0.2303, 0.9131, 0.2303, 0.9131, 0.2303, 0.9131, 0.2303, 0.9131, 0.2303, 0.9131, 0.2303, 0.9131, 0.2303, 0.9131, 0.2303, 0.9131, 0.2303, 0.9131, 0.2303, 0.9131, 0.2303, 0.9131, 0.2303, 0.9131, 0.2303, 0.9131, 0.2303, 0.9131, 0.2303, 0.9131, 0.2303, 0.9131, 0.2303, 0.9131, 0.2303, 0.9131, 0.2303, 0.9131, 0.2303, 0.9131, 0.2303, 0.9131, 0.2303, 0.9131, 0.2303, 0.9131, 0.2303, 0.9131, 0.2303, 0.9131, 0.2303, 0.9131, 0.2303, 0.9131, 0.2303, 0.9131, 0.2303, 0.9131, 0.8164, 0.7459, 0.8164, 0.7459, 0.8164, 0.7459, 0.8164, 0.7459, 0.8164, 0.7459, 0.8164, 0.7459, 0.8164, 0.7459, 0.8164, 0.7459, 0.8164, 0.7459, 0.8164, 0.7459, 0.8164, 0.7459, 0.8164, 0.7459, 0.2303, 0.9131, 0.2303, 0.9131, 0.2303, 0.9131, 0.2303, 0.9131, 0.2303, 0.9131, 0.2303, 0.9131, 0.2303, 0.9131, 0.2303, 0.9131, 0.2303, 0.9131, 0.2303, 0.9131, 0.2303, 0.9131, 0.2303, 0.9131, 0.2303, 0.9131, 0.2303, 0.9131, 0.2303, 0.9131, 0.2303, 0.9131, 0.2303, 0.9131, 0.2303, 0.9131, 0.2303, 0.9131, 0.2303, 0.9131, 0.2303, 0.9131, 0.2303, 0.9131, 0.2303, 0.9131, 0.2303, 0.9131, 0.2303, 0.9131, 0.2303, 0.9131, 0.2303, 0.9131, 0.2303, 0.9131, 0.2303, 0.9131, 0.2303, 0.9131, 0.2303, 0.9131, 0.2303, 0.9131, 0.2303, 0.9131, 0.2303, 0.9131, 0.2303, 0.9131, 0.2303, 0.9131, 0.815, 0.7483, 0.815, 0.7483, 0.815, 0.7483, 0.815, 0.7483, 0.815, 0.7483, 0.815, 0.7483, 0.815, 0.7483, 0.815, 0.7483, 0.815, 0.7483, 0.815, 0.7483, 0.815, 0.7483, 0.815, 0.7483, 0.2303, 0.9131, 0.2303, 0.9131, 0.2303, 0.9131, 0.2303, 0.9131, 0.2303, 0.9131, 0.2303, 0.9131, 0.2303, 0.9131, 0.2303, 0.9131, 0.2303, 0.9131, 0.2303, 0.9131, 0.2303, 0.9131, 0.2303, 0.9131, 0.2303, 0.9131, 0.2303, 0.9131, 0.2303, 0.9131, 0.2303, 0.9131, 0.2303, 0.9131, 0.2303, 0.9131, 0.2303, 0.9131, 0.2303, 0.9131, 0.2303, 0.9131, 0.2303, 0.9131, 0.2303, 0.9131, 0.2303, 0.9131, 0.2303, 0.9131, 0.2303, 0.9131, 0.2303, 0.9131, 0.2303, 0.9131, 0.2303, 0.9131, 0.2303, 0.9131, 0.2303, 0.9131, 0.2303, 0.9131, 0.2303, 0.9131, 0.2303, 0.9131, 0.2303, 0.9131, 0.2303, 0.9131, 0.2303, 0.9131, 0.2303, 0.9131, 0.2303, 0.9131, 0.2303, 0.9131, 0.2303, 0.9131, 0.2303, 0.9131, 0.2303, 0.9131, 0.2303, 0.9131, 0.2303, 0.9131, 0.2303, 0.9131, 0.2303, 0.9131, 0.2303, 0.9131, 0.2303, 0.9131, 0.2303, 0.9131, 0.2303, 0.9131, 0.2303, 0.9131, 0.2303, 0.9131, 0.2303, 0.9131, 0.2303, 0.9131, 0.2303, 0.9131, 0.2303, 0.9131, 0.2303, 0.9131, 0.2303, 0.9131, 0.2303, 0.9131, 0.2303, 0.9131, 0.2303, 0.9131, 0.2303, 0.9131, 0.2303, 0.9131, 0.2303, 0.9131, 0.2303, 0.9131, 0.2303, 0.9131, 0.2303, 0.9131, 0.2303, 0.9131, 0.2303, 0.9131, 0.2303, 0.9131, 0.2303, 0.9131, 0.2303, 0.9131, 0.2303, 0.9131, 0.2303, 0.9131, 0.2303, 0.9131, 0.2303, 0.9131, 0.2303, 0.9131, 0.2303, 0.9131, 0.2303, 0.9131, 0.2303, 0.9131, 0.2303, 0.9131, 0.2303, 0.9131, 0.2303, 0.9131, 0.815, 0.7483, 0.815, 0.7483, 0.815, 0.7483, 0.815, 0.7483, 0.2303, 0.9131, 0.2303, 0.9131, 0.2303, 0.9131, 0.2303, 0.9131, 0.2303, 0.9131, 0.2303, 0.9131, 0.2303, 0.9131, 0.2303, 0.9131, 0.2303, 0.9131, 0.2303, 0.9131, 0.2303, 0.9131, 0.2303, 0.9131, 0.2303, 0.9131, 0.2303, 0.9131, 0.2303, 0.9131, 0.2303, 0.9131, 0.815, 0.7483, 0.815, 0.7483, 0.815, 0.7483, 0.815, 0.7483, 0.2303, 0.9131, 0.2303, 0.9131, 0.2303, 0.9131, 0.2303, 0.9131, 0.2303, 0.9131, 0.2303, 0.9131, 0.2303, 0.9131, 0.2303, 0.9131, 0.2303, 0.9131, 0.2303, 0.9131, 0.2303, 0.9131, 0.2303, 0.9131, 0.2303, 0.9131, 0.2303, 0.9131, 0.2303, 0.9131, 0.2303, 0.9131, 0.2303, 0.9131, 0.815, 0.7483, 0.815, 0.7483, 0.815, 0.7483, 0.815, 0.7483, 0.2303, 0.9131, 0.2303, 0.9131, 0.2303, 0.9131, 0.2303, 0.9131, 0.2303, 0.9131, 0.2303, 0.9131, 0.2303, 0.9131, 0.2303, 0.9131, 0.2303, 0.9131, 0.2303, 0.9131, 0.2303, 0.9131, 0.2303, 0.9131, 0.2303, 0.9131, 0.8164, 0.7459, 0.8164, 0.7459, 0.8164, 0.7459, 0.8164, 0.7459, 0.2303, 0.9131, 0.2303, 0.9131, 0.2303, 0.9131, 0.2303, 0.9131, 0.2303, 0.9131, 0.2303, 0.9131, 0.2303, 0.9131, 0.2303, 0.9131, 0.2303, 0.9131, 0.2303, 0.9131, 0.2303, 0.9131, 0.2303, 0.9131, 0.2303, 0.9131, 0.2303, 0.9131, 0.2303, 0.9131, 0.2303, 0.9131, 0.8164, 0.7459, 0.8164, 0.7459, 0.8164, 0.7459, 0.8164, 0.7459, 0.2303, 0.9131, 0.2303, 0.9131, 0.2303, 0.9131, 0.2303, 0.9131, 0.2303, 0.9131, 0.2303, 0.9131, 0.2303, 0.9131, 0.2303, 0.9131, 0.2303, 0.9131, 0.2303, 0.9131, 0.2303, 0.9131, 0.2303, 0.9131, 0.2303, 0.9131, 0.2303, 0.9131, 0.2303, 0.9131, 0.2303, 0.9131, 0.8164, 0.7459, 0.8164, 0.7459, 0.8164, 0.7459, 0.8164, 0.7459, 0.2303, 0.9131, 0.2303, 0.9131, 0.2303, 0.9131, 0.2303, 0.9131, 0.2303, 0.9131, 0.2303, 0.9131, 0.2303, 0.9131, 0.2303, 0.9131, 0.2303, 0.9131, 0.2303, 0.9131, 0.2303, 0.9131, 0.2303, 0.9131, 0.2303, 0.9131, 0.2303, 0.9131, 0.2303, 0.9131, 0.2303, 0.9131, 0.2303, 0.9131, 0.2303, 0.9131, 0.2303, 0.9131, 0.2303, 0.9131, 0.2303, 0.9131, 0.2303, 0.9131, 0.2303, 0.9131, 0.2303, 0.9131, 0.2303, 0.9131, 0.2303, 0.9131, 0.2303, 0.9131, 0.2303, 0.9131, 0.2303, 0.9131, 0.2303, 0.9131, 0.2303, 0.9131, 0.2303, 0.9131, 0.2303, 0.9131, 0.2303, 0.9131, 0.2303, 0.9131, 0.2303, 0.9131, 0.2303, 0.9131, 0.2303, 0.9131, 0.2303, 0.9131, 0.2303, 0.9131, 0.2303, 0.9131, 0.2303, 0.9131, 0.2303, 0.9131, 0.2303, 0.9131, 0.2303, 0.9131, 0.2303, 0.9131, 0.2303, 0.9131, 0.2303, 0.9131, 0.8164, 0.7459, 0.8164, 0.7459, 0.8164, 0.7459, 0.8164, 0.7459, 0.8164, 0.7459, 0.8164, 0.7459, 0.8164, 0.7459, 0.8164, 0.7459, 0.8164, 0.7459, 0.8164, 0.7459, 0.8164, 0.7459, 0.8164, 0.7459, 0.2303, 0.9131, 0.2303, 0.9131, 0.2303, 0.9131, 0.2303, 0.9131, 0.2303, 0.9131, 0.2303, 0.9131, 0.2303, 0.9131, 0.2303, 0.9131, 0.2303, 0.9131, 0.2303, 0.9131, 0.2303, 0.9131, 0.2303, 0.9131, 0.2303, 0.9131, 0.2303, 0.9131, 0.2303, 0.9131, 0.2303, 0.9131, 0.2303, 0.9131, 0.2303, 0.9131, 0.2303, 0.9131, 0.2303, 0.9131, 0.2303, 0.9131, 0.2303, 0.9131, 0.2303, 0.9131, 0.2303, 0.9131, 0.2303, 0.9131, 0.2303, 0.9131, 0.2303, 0.9131, 0.2303, 0.9131, 0.2303, 0.9131, 0.2303, 0.9131, 0.2303, 0.9131, 0.2303, 0.9131, 0.2303, 0.9131, 0.2303, 0.9131, 0.2303, 0.9131, 0.2303, 0.9131, 0.815, 0.7483, 0.815, 0.7483, 0.815, 0.7483, 0.815, 0.7483, 0.815, 0.7483, 0.815, 0.7483, 0.815, 0.7483, 0.815, 0.7483, 0.815, 0.7483, 0.815, 0.7483, 0.815, 0.7483, 0.815, 0.7483, 0.2116, 0.6966, 0.2116, 0.6966, 0.2116, 0.6966, 0.2116, 0.6966, 0.2116, 0.6966, 0.2116, 0.6966, 0.2116, 0.6966, 0.2116, 0.6966, 0.6151, 0.9829, 0.6151, 0.9829, 0.6151, 0.9829, 0.6151, 0.9829, 0.6151, 0.9829, 0.6151, 0.9829, 0.6151, 0.9829, 0.6151, 0.9829, 0.6151, 0.9829, 0.6151, 0.9829, 0.6151, 0.9829, 0.6151, 0.9829, 0.6151, 0.9829, 0.6151, 0.9829, 0.6151, 0.9829, 0.6151, 0.9828, 0.6151, 0.9828, 0.6151, 0.9829, 0.6151, 0.9829, 0.6151, 0.9829, 0.6151, 0.9829, 0.6151, 0.9829, 0.6151, 0.9829, 0.6151, 0.9829, 0.6151, 0.9829, 0.6151, 0.9829, 0.6151, 0.9829, 0.6151, 0.9829, 0.6151, 0.9829, 0.6151, 0.9829, 0.6151, 0.9829, 0.6151, 0.9829, 0.6151, 0.9829, 0.6151, 0.9829, 0.6151, 0.9829, 0.6151, 0.9829, 0.6151, 0.9829, 0.6151, 0.9829, 0.6151, 0.9829, 0.6151, 0.9829, 0.6151, 0.9829, 0.6151, 0.9829, 0.6151, 0.9829, 0.6151, 0.9829, 0.6151, 0.9829, 0.6151, 0.9829, 0.6151, 0.9829, 0.6151, 0.9829, 0.6151, 0.9829, 0.6151, 0.9829, 0.6151, 0.9829, 0.6151, 0.9829, 0.6151, 0.9829, 0.6151, 0.9828, 0.6151, 0.9828, 0.6151, 0.9829, 0.6151, 0.9829, 0.6151, 0.9829, 0.6151, 0.9829, 0.6151, 0.9829, 0.6151, 0.9829, 0.6151, 0.9829, 0.6151, 0.9829, 0.6151, 0.9829, 0.6151, 0.9828, 0.6151, 0.9829, 0.6151, 0.9829, 0.6151, 0.9828, 0.6151, 0.9829, 0.6151, 0.9829, 0.6151, 0.9829, 0.6151, 0.9829, 0.6151, 0.9829, 0.6151, 0.9829, 0.6151, 0.9829, 0.6151, 0.9829, 0.6151, 0.9829, 0.6151, 0.9829, 0.6151, 0.9829, 0.6151, 0.9829, 0.6151, 0.9828, 0.6151, 0.9829, 0.6151, 0.9829, 0.6151, 0.9828, 0.6151, 0.9829, 0.6151, 0.9829, 0.6151, 0.9829, 0.6151, 0.9829])
me_cube_145.materials.append(mat_texture)
me_cube_145.update()

# ---- objects
ob_building_2__red = bpy.data.objects.new('Building_2 (Red)', me_cube_145)

# ---- transforms, parenting, visibility, modifiers, constraints
ob_building_2__red.location = (0.0, 0.0, 0.0)

# ---- collection membership
col_collection.objects.link(ob_building_2__red)

# ---- scene / render settings (as saved in the file)
scene.frame_start = 1; scene.frame_end = 250; scene.frame_set(1)
scene.render.engine = 'BLENDER_EEVEE_NEXT'
scene.cycles.sampling_pattern = 'TABULATED_SOBOL'
scene.cycles.use_light_tree = False
scene.view_settings.view_transform = 'Filmic'
bpy.context.view_layer.update()

# ---- added for rendering (the .blend has no active camera and no usable light): camera, sun
cam_auto = bpy.data.cameras.new('AutoCamera')
cam_auto.lens = 50.0
cam_auto.sensor_width = 36.0
cam_auto.clip_end = 1000.0
ob_auto_camera = bpy.data.objects.new('AutoCamera', cam_auto)
scene.collection.objects.link(ob_auto_camera)
ob_auto_camera.location = (2.51178, -3.01413, 2.75942)
ob_auto_camera.rotation_euler = (1.09748, -7.21219e-08, 0.694738)
scene.camera = ob_auto_camera
light_auto_sun = bpy.data.lights.new('AutoSun', 'SUN')
light_auto_sun.energy = 3.0
light_auto_sun.angle = 0.0523599
ob_auto_sun = bpy.data.objects.new('AutoSun', light_auto_sun)
scene.collection.objects.link(ob_auto_sun)
ob_auto_sun.rotation_euler = (0.872665, 0.174533, 0.523599)
bpy.context.view_layer.update()
